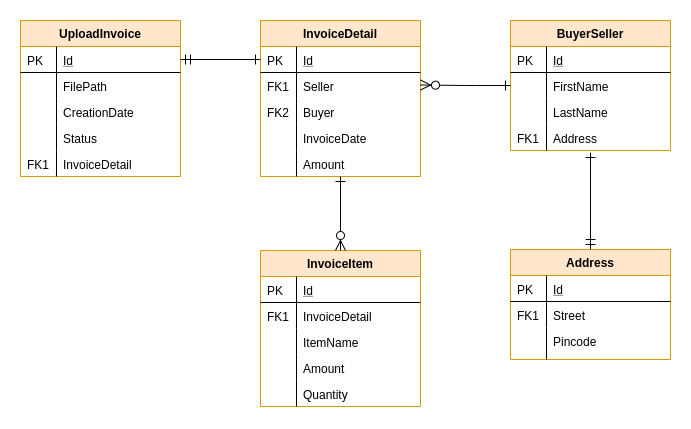

The diagram above was exported from draw.io. Its source (the exported page's mxGraphModel, read from the mxfile embedded in the PNG):
<mxGraphModel dx="787" dy="399" grid="1" gridSize="10" guides="1" tooltips="1" connect="1" arrows="1" fold="1" page="1" pageScale="1" pageWidth="827" pageHeight="1169" math="0" shadow="0">
  <root>
    <mxCell id="WIyWlLk6GJQsqaUBKTNV-0" />
    <mxCell id="WIyWlLk6GJQsqaUBKTNV-1" parent="WIyWlLk6GJQsqaUBKTNV-0" />
    <mxCell id="zkfFHV4jXpPFQw0GAbJ--51" value="UploadInvoice" style="swimlane;fontStyle=1;childLayout=stackLayout;horizontal=1;startSize=26;horizontalStack=0;resizeParent=1;resizeLast=0;collapsible=1;marginBottom=0;rounded=0;shadow=0;strokeWidth=1;fillColor=#ffe6cc;strokeColor=#d79b00;" parent="WIyWlLk6GJQsqaUBKTNV-1" vertex="1">
      <mxGeometry x="160" y="120" width="160" height="156" as="geometry">
        <mxRectangle x="20" y="80" width="160" height="26" as="alternateBounds" />
      </mxGeometry>
    </mxCell>
    <mxCell id="zkfFHV4jXpPFQw0GAbJ--52" value="Id" style="shape=partialRectangle;top=0;left=0;right=0;bottom=1;align=left;verticalAlign=top;fillColor=none;spacingLeft=40;spacingRight=4;overflow=hidden;rotatable=0;points=[[0,0.5],[1,0.5]];portConstraint=eastwest;dropTarget=0;rounded=0;shadow=0;strokeWidth=1;fontStyle=4" parent="zkfFHV4jXpPFQw0GAbJ--51" vertex="1">
      <mxGeometry y="26" width="160" height="26" as="geometry" />
    </mxCell>
    <mxCell id="zkfFHV4jXpPFQw0GAbJ--53" value="PK" style="shape=partialRectangle;top=0;left=0;bottom=0;fillColor=none;align=left;verticalAlign=top;spacingLeft=4;spacingRight=4;overflow=hidden;rotatable=0;points=[];portConstraint=eastwest;part=1;" parent="zkfFHV4jXpPFQw0GAbJ--52" vertex="1" connectable="0">
      <mxGeometry width="36" height="26" as="geometry" />
    </mxCell>
    <mxCell id="zkfFHV4jXpPFQw0GAbJ--54" value="FilePath" style="shape=partialRectangle;top=0;left=0;right=0;bottom=0;align=left;verticalAlign=top;fillColor=none;spacingLeft=40;spacingRight=4;overflow=hidden;rotatable=0;points=[[0,0.5],[1,0.5]];portConstraint=eastwest;dropTarget=0;rounded=0;shadow=0;strokeWidth=1;" parent="zkfFHV4jXpPFQw0GAbJ--51" vertex="1">
      <mxGeometry y="52" width="160" height="26" as="geometry" />
    </mxCell>
    <mxCell id="zkfFHV4jXpPFQw0GAbJ--55" value="" style="shape=partialRectangle;top=0;left=0;bottom=0;fillColor=none;align=left;verticalAlign=top;spacingLeft=4;spacingRight=4;overflow=hidden;rotatable=0;points=[];portConstraint=eastwest;part=1;" parent="zkfFHV4jXpPFQw0GAbJ--54" vertex="1" connectable="0">
      <mxGeometry width="36" height="26" as="geometry" />
    </mxCell>
    <mxCell id="uvmZCP_bRtQuU2OYJZA8-2" value="CreationDate" style="shape=partialRectangle;top=0;left=0;right=0;bottom=0;align=left;verticalAlign=top;fillColor=none;spacingLeft=40;spacingRight=4;overflow=hidden;rotatable=0;points=[[0,0.5],[1,0.5]];portConstraint=eastwest;dropTarget=0;rounded=0;shadow=0;strokeWidth=1;" vertex="1" parent="zkfFHV4jXpPFQw0GAbJ--51">
      <mxGeometry y="78" width="160" height="26" as="geometry" />
    </mxCell>
    <mxCell id="uvmZCP_bRtQuU2OYJZA8-3" value="" style="shape=partialRectangle;top=0;left=0;bottom=0;fillColor=none;align=left;verticalAlign=top;spacingLeft=4;spacingRight=4;overflow=hidden;rotatable=0;points=[];portConstraint=eastwest;part=1;" vertex="1" connectable="0" parent="uvmZCP_bRtQuU2OYJZA8-2">
      <mxGeometry width="36" height="26" as="geometry" />
    </mxCell>
    <mxCell id="uvmZCP_bRtQuU2OYJZA8-4" value="Status" style="shape=partialRectangle;top=0;left=0;right=0;bottom=0;align=left;verticalAlign=top;fillColor=none;spacingLeft=40;spacingRight=4;overflow=hidden;rotatable=0;points=[[0,0.5],[1,0.5]];portConstraint=eastwest;dropTarget=0;rounded=0;shadow=0;strokeWidth=1;" vertex="1" parent="zkfFHV4jXpPFQw0GAbJ--51">
      <mxGeometry y="104" width="160" height="26" as="geometry" />
    </mxCell>
    <mxCell id="uvmZCP_bRtQuU2OYJZA8-5" value="" style="shape=partialRectangle;top=0;left=0;bottom=0;fillColor=none;align=left;verticalAlign=top;spacingLeft=4;spacingRight=4;overflow=hidden;rotatable=0;points=[];portConstraint=eastwest;part=1;" vertex="1" connectable="0" parent="uvmZCP_bRtQuU2OYJZA8-4">
      <mxGeometry width="36" height="26" as="geometry" />
    </mxCell>
    <mxCell id="uvmZCP_bRtQuU2OYJZA8-6" value="InvoiceDetail" style="shape=partialRectangle;top=0;left=0;right=0;bottom=0;align=left;verticalAlign=top;fillColor=none;spacingLeft=40;spacingRight=4;overflow=hidden;rotatable=0;points=[[0,0.5],[1,0.5]];portConstraint=eastwest;dropTarget=0;rounded=0;shadow=0;strokeWidth=1;" vertex="1" parent="zkfFHV4jXpPFQw0GAbJ--51">
      <mxGeometry y="130" width="160" height="26" as="geometry" />
    </mxCell>
    <mxCell id="uvmZCP_bRtQuU2OYJZA8-7" value="FK1&#10;" style="shape=partialRectangle;top=0;left=0;bottom=0;fillColor=none;align=left;verticalAlign=top;spacingLeft=4;spacingRight=4;overflow=hidden;rotatable=0;points=[];portConstraint=eastwest;part=1;" vertex="1" connectable="0" parent="uvmZCP_bRtQuU2OYJZA8-6">
      <mxGeometry width="36" height="26" as="geometry" />
    </mxCell>
    <mxCell id="zkfFHV4jXpPFQw0GAbJ--56" value="InvoiceDetail" style="swimlane;fontStyle=1;childLayout=stackLayout;horizontal=1;startSize=26;horizontalStack=0;resizeParent=1;resizeLast=0;collapsible=1;marginBottom=0;rounded=0;shadow=0;strokeWidth=1;fillColor=#ffe6cc;strokeColor=#d79b00;" parent="WIyWlLk6GJQsqaUBKTNV-1" vertex="1">
      <mxGeometry x="400" y="120" width="160" height="156" as="geometry">
        <mxRectangle x="260" y="80" width="160" height="26" as="alternateBounds" />
      </mxGeometry>
    </mxCell>
    <mxCell id="zkfFHV4jXpPFQw0GAbJ--57" value="Id" style="shape=partialRectangle;top=0;left=0;right=0;bottom=1;align=left;verticalAlign=top;fillColor=none;spacingLeft=40;spacingRight=4;overflow=hidden;rotatable=0;points=[[0,0.5],[1,0.5]];portConstraint=eastwest;dropTarget=0;rounded=0;shadow=0;strokeWidth=1;fontStyle=4" parent="zkfFHV4jXpPFQw0GAbJ--56" vertex="1">
      <mxGeometry y="26" width="160" height="26" as="geometry" />
    </mxCell>
    <mxCell id="zkfFHV4jXpPFQw0GAbJ--58" value="PK" style="shape=partialRectangle;top=0;left=0;bottom=0;fillColor=none;align=left;verticalAlign=top;spacingLeft=4;spacingRight=4;overflow=hidden;rotatable=0;points=[];portConstraint=eastwest;part=1;" parent="zkfFHV4jXpPFQw0GAbJ--57" vertex="1" connectable="0">
      <mxGeometry width="36" height="26" as="geometry" />
    </mxCell>
    <mxCell id="zkfFHV4jXpPFQw0GAbJ--59" value="Seller" style="shape=partialRectangle;top=0;left=0;right=0;bottom=0;align=left;verticalAlign=top;fillColor=none;spacingLeft=40;spacingRight=4;overflow=hidden;rotatable=0;points=[[0,0.5],[1,0.5]];portConstraint=eastwest;dropTarget=0;rounded=0;shadow=0;strokeWidth=1;" parent="zkfFHV4jXpPFQw0GAbJ--56" vertex="1">
      <mxGeometry y="52" width="160" height="26" as="geometry" />
    </mxCell>
    <mxCell id="zkfFHV4jXpPFQw0GAbJ--60" value="FK1" style="shape=partialRectangle;top=0;left=0;bottom=0;fillColor=none;align=left;verticalAlign=top;spacingLeft=4;spacingRight=4;overflow=hidden;rotatable=0;points=[];portConstraint=eastwest;part=1;" parent="zkfFHV4jXpPFQw0GAbJ--59" vertex="1" connectable="0">
      <mxGeometry width="36" height="26" as="geometry" />
    </mxCell>
    <mxCell id="zkfFHV4jXpPFQw0GAbJ--61" value="Buyer" style="shape=partialRectangle;top=0;left=0;right=0;bottom=0;align=left;verticalAlign=top;fillColor=none;spacingLeft=40;spacingRight=4;overflow=hidden;rotatable=0;points=[[0,0.5],[1,0.5]];portConstraint=eastwest;dropTarget=0;rounded=0;shadow=0;strokeWidth=1;" parent="zkfFHV4jXpPFQw0GAbJ--56" vertex="1">
      <mxGeometry y="78" width="160" height="26" as="geometry" />
    </mxCell>
    <mxCell id="zkfFHV4jXpPFQw0GAbJ--62" value="FK2" style="shape=partialRectangle;top=0;left=0;bottom=0;fillColor=none;align=left;verticalAlign=top;spacingLeft=4;spacingRight=4;overflow=hidden;rotatable=0;points=[];portConstraint=eastwest;part=1;" parent="zkfFHV4jXpPFQw0GAbJ--61" vertex="1" connectable="0">
      <mxGeometry width="36" height="26" as="geometry" />
    </mxCell>
    <mxCell id="uvmZCP_bRtQuU2OYJZA8-8" value="InvoiceDate&#10;" style="shape=partialRectangle;top=0;left=0;right=0;bottom=0;align=left;verticalAlign=top;fillColor=none;spacingLeft=40;spacingRight=4;overflow=hidden;rotatable=0;points=[[0,0.5],[1,0.5]];portConstraint=eastwest;dropTarget=0;rounded=0;shadow=0;strokeWidth=1;" vertex="1" parent="zkfFHV4jXpPFQw0GAbJ--56">
      <mxGeometry y="104" width="160" height="26" as="geometry" />
    </mxCell>
    <mxCell id="uvmZCP_bRtQuU2OYJZA8-9" value="" style="shape=partialRectangle;top=0;left=0;bottom=0;fillColor=none;align=left;verticalAlign=top;spacingLeft=4;spacingRight=4;overflow=hidden;rotatable=0;points=[];portConstraint=eastwest;part=1;" vertex="1" connectable="0" parent="uvmZCP_bRtQuU2OYJZA8-8">
      <mxGeometry width="36" height="26" as="geometry" />
    </mxCell>
    <mxCell id="uvmZCP_bRtQuU2OYJZA8-10" value="Amount" style="shape=partialRectangle;top=0;left=0;right=0;bottom=0;align=left;verticalAlign=top;fillColor=none;spacingLeft=40;spacingRight=4;overflow=hidden;rotatable=0;points=[[0,0.5],[1,0.5]];portConstraint=eastwest;dropTarget=0;rounded=0;shadow=0;strokeWidth=1;" vertex="1" parent="zkfFHV4jXpPFQw0GAbJ--56">
      <mxGeometry y="130" width="160" height="26" as="geometry" />
    </mxCell>
    <mxCell id="uvmZCP_bRtQuU2OYJZA8-11" value="" style="shape=partialRectangle;top=0;left=0;bottom=0;fillColor=none;align=left;verticalAlign=top;spacingLeft=4;spacingRight=4;overflow=hidden;rotatable=0;points=[];portConstraint=eastwest;part=1;" vertex="1" connectable="0" parent="uvmZCP_bRtQuU2OYJZA8-10">
      <mxGeometry width="36" height="26" as="geometry" />
    </mxCell>
    <mxCell id="zkfFHV4jXpPFQw0GAbJ--63" value="" style="edgeStyle=orthogonalEdgeStyle;endArrow=ERone;startArrow=ERmandOne;shadow=0;strokeWidth=1;endSize=8;startSize=8;endFill=0;" parent="WIyWlLk6GJQsqaUBKTNV-1" source="zkfFHV4jXpPFQw0GAbJ--52" target="zkfFHV4jXpPFQw0GAbJ--57" edge="1">
      <mxGeometry width="100" height="100" relative="1" as="geometry">
        <mxPoint x="310" y="390" as="sourcePoint" />
        <mxPoint x="410" y="290" as="targetPoint" />
      </mxGeometry>
    </mxCell>
    <mxCell id="zkfFHV4jXpPFQw0GAbJ--64" value="InvoiceItem" style="swimlane;fontStyle=1;childLayout=stackLayout;horizontal=1;startSize=26;horizontalStack=0;resizeParent=1;resizeLast=0;collapsible=1;marginBottom=0;rounded=0;shadow=0;strokeWidth=1;fillColor=#ffe6cc;strokeColor=#d79b00;" parent="WIyWlLk6GJQsqaUBKTNV-1" vertex="1">
      <mxGeometry x="400" y="350" width="160" height="156" as="geometry">
        <mxRectangle x="260" y="270" width="160" height="26" as="alternateBounds" />
      </mxGeometry>
    </mxCell>
    <mxCell id="zkfFHV4jXpPFQw0GAbJ--65" value="Id" style="shape=partialRectangle;top=0;left=0;right=0;bottom=1;align=left;verticalAlign=top;fillColor=none;spacingLeft=40;spacingRight=4;overflow=hidden;rotatable=0;points=[[0,0.5],[1,0.5]];portConstraint=eastwest;dropTarget=0;rounded=0;shadow=0;strokeWidth=1;fontStyle=4" parent="zkfFHV4jXpPFQw0GAbJ--64" vertex="1">
      <mxGeometry y="26" width="160" height="26" as="geometry" />
    </mxCell>
    <mxCell id="zkfFHV4jXpPFQw0GAbJ--66" value="PK" style="shape=partialRectangle;top=0;left=0;bottom=0;fillColor=none;align=left;verticalAlign=top;spacingLeft=4;spacingRight=4;overflow=hidden;rotatable=0;points=[];portConstraint=eastwest;part=1;" parent="zkfFHV4jXpPFQw0GAbJ--65" vertex="1" connectable="0">
      <mxGeometry width="36" height="26" as="geometry" />
    </mxCell>
    <mxCell id="zkfFHV4jXpPFQw0GAbJ--67" value="InvoiceDetail" style="shape=partialRectangle;top=0;left=0;right=0;bottom=0;align=left;verticalAlign=top;fillColor=none;spacingLeft=40;spacingRight=4;overflow=hidden;rotatable=0;points=[[0,0.5],[1,0.5]];portConstraint=eastwest;dropTarget=0;rounded=0;shadow=0;strokeWidth=1;" parent="zkfFHV4jXpPFQw0GAbJ--64" vertex="1">
      <mxGeometry y="52" width="160" height="26" as="geometry" />
    </mxCell>
    <mxCell id="zkfFHV4jXpPFQw0GAbJ--68" value="FK1" style="shape=partialRectangle;top=0;left=0;bottom=0;fillColor=none;align=left;verticalAlign=top;spacingLeft=4;spacingRight=4;overflow=hidden;rotatable=0;points=[];portConstraint=eastwest;part=1;" parent="zkfFHV4jXpPFQw0GAbJ--67" vertex="1" connectable="0">
      <mxGeometry width="36" height="26" as="geometry" />
    </mxCell>
    <mxCell id="zkfFHV4jXpPFQw0GAbJ--69" value="ItemName" style="shape=partialRectangle;top=0;left=0;right=0;bottom=0;align=left;verticalAlign=top;fillColor=none;spacingLeft=40;spacingRight=4;overflow=hidden;rotatable=0;points=[[0,0.5],[1,0.5]];portConstraint=eastwest;dropTarget=0;rounded=0;shadow=0;strokeWidth=1;" parent="zkfFHV4jXpPFQw0GAbJ--64" vertex="1">
      <mxGeometry y="78" width="160" height="26" as="geometry" />
    </mxCell>
    <mxCell id="zkfFHV4jXpPFQw0GAbJ--70" value="" style="shape=partialRectangle;top=0;left=0;bottom=0;fillColor=none;align=left;verticalAlign=top;spacingLeft=4;spacingRight=4;overflow=hidden;rotatable=0;points=[];portConstraint=eastwest;part=1;" parent="zkfFHV4jXpPFQw0GAbJ--69" vertex="1" connectable="0">
      <mxGeometry width="36" height="26" as="geometry" />
    </mxCell>
    <mxCell id="uvmZCP_bRtQuU2OYJZA8-25" value="Amount" style="shape=partialRectangle;top=0;left=0;right=0;bottom=0;align=left;verticalAlign=top;fillColor=none;spacingLeft=40;spacingRight=4;overflow=hidden;rotatable=0;points=[[0,0.5],[1,0.5]];portConstraint=eastwest;dropTarget=0;rounded=0;shadow=0;strokeWidth=1;" vertex="1" parent="zkfFHV4jXpPFQw0GAbJ--64">
      <mxGeometry y="104" width="160" height="26" as="geometry" />
    </mxCell>
    <mxCell id="uvmZCP_bRtQuU2OYJZA8-26" value="" style="shape=partialRectangle;top=0;left=0;bottom=0;fillColor=none;align=left;verticalAlign=top;spacingLeft=4;spacingRight=4;overflow=hidden;rotatable=0;points=[];portConstraint=eastwest;part=1;" vertex="1" connectable="0" parent="uvmZCP_bRtQuU2OYJZA8-25">
      <mxGeometry width="36" height="26" as="geometry" />
    </mxCell>
    <mxCell id="uvmZCP_bRtQuU2OYJZA8-27" value="Quantity" style="shape=partialRectangle;top=0;left=0;right=0;bottom=0;align=left;verticalAlign=top;fillColor=none;spacingLeft=40;spacingRight=4;overflow=hidden;rotatable=0;points=[[0,0.5],[1,0.5]];portConstraint=eastwest;dropTarget=0;rounded=0;shadow=0;strokeWidth=1;" vertex="1" parent="zkfFHV4jXpPFQw0GAbJ--64">
      <mxGeometry y="130" width="160" height="26" as="geometry" />
    </mxCell>
    <mxCell id="uvmZCP_bRtQuU2OYJZA8-28" value="" style="shape=partialRectangle;top=0;left=0;bottom=0;fillColor=none;align=left;verticalAlign=top;spacingLeft=4;spacingRight=4;overflow=hidden;rotatable=0;points=[];portConstraint=eastwest;part=1;" vertex="1" connectable="0" parent="uvmZCP_bRtQuU2OYJZA8-27">
      <mxGeometry width="36" height="26" as="geometry" />
    </mxCell>
    <mxCell id="zkfFHV4jXpPFQw0GAbJ--71" value="" style="edgeStyle=orthogonalEdgeStyle;endArrow=ERzeroToMany;startArrow=ERone;shadow=0;strokeWidth=1;endSize=8;startSize=8;startFill=0;" parent="WIyWlLk6GJQsqaUBKTNV-1" source="zkfFHV4jXpPFQw0GAbJ--56" target="zkfFHV4jXpPFQw0GAbJ--64" edge="1">
      <mxGeometry width="100" height="100" relative="1" as="geometry">
        <mxPoint x="410" y="182" as="sourcePoint" />
        <mxPoint x="330" y="169" as="targetPoint" />
        <Array as="points" />
      </mxGeometry>
    </mxCell>
    <mxCell id="uvmZCP_bRtQuU2OYJZA8-12" value="BuyerSeller" style="swimlane;fontStyle=1;childLayout=stackLayout;horizontal=1;startSize=26;horizontalStack=0;resizeParent=1;resizeLast=0;collapsible=1;marginBottom=0;rounded=0;shadow=0;strokeWidth=1;fillColor=#ffe6cc;strokeColor=#d79b00;" vertex="1" parent="WIyWlLk6GJQsqaUBKTNV-1">
      <mxGeometry x="650" y="120" width="160" height="130" as="geometry">
        <mxRectangle x="260" y="80" width="160" height="26" as="alternateBounds" />
      </mxGeometry>
    </mxCell>
    <mxCell id="uvmZCP_bRtQuU2OYJZA8-13" value="Id" style="shape=partialRectangle;top=0;left=0;right=0;bottom=1;align=left;verticalAlign=top;fillColor=none;spacingLeft=40;spacingRight=4;overflow=hidden;rotatable=0;points=[[0,0.5],[1,0.5]];portConstraint=eastwest;dropTarget=0;rounded=0;shadow=0;strokeWidth=1;fontStyle=4" vertex="1" parent="uvmZCP_bRtQuU2OYJZA8-12">
      <mxGeometry y="26" width="160" height="26" as="geometry" />
    </mxCell>
    <mxCell id="uvmZCP_bRtQuU2OYJZA8-14" value="PK" style="shape=partialRectangle;top=0;left=0;bottom=0;fillColor=none;align=left;verticalAlign=top;spacingLeft=4;spacingRight=4;overflow=hidden;rotatable=0;points=[];portConstraint=eastwest;part=1;" vertex="1" connectable="0" parent="uvmZCP_bRtQuU2OYJZA8-13">
      <mxGeometry width="36" height="26" as="geometry" />
    </mxCell>
    <mxCell id="uvmZCP_bRtQuU2OYJZA8-15" value="FirstName" style="shape=partialRectangle;top=0;left=0;right=0;bottom=0;align=left;verticalAlign=top;fillColor=none;spacingLeft=40;spacingRight=4;overflow=hidden;rotatable=0;points=[[0,0.5],[1,0.5]];portConstraint=eastwest;dropTarget=0;rounded=0;shadow=0;strokeWidth=1;" vertex="1" parent="uvmZCP_bRtQuU2OYJZA8-12">
      <mxGeometry y="52" width="160" height="26" as="geometry" />
    </mxCell>
    <mxCell id="uvmZCP_bRtQuU2OYJZA8-16" value="" style="shape=partialRectangle;top=0;left=0;bottom=0;fillColor=none;align=left;verticalAlign=top;spacingLeft=4;spacingRight=4;overflow=hidden;rotatable=0;points=[];portConstraint=eastwest;part=1;" vertex="1" connectable="0" parent="uvmZCP_bRtQuU2OYJZA8-15">
      <mxGeometry width="36" height="26" as="geometry" />
    </mxCell>
    <mxCell id="uvmZCP_bRtQuU2OYJZA8-17" value="LastName" style="shape=partialRectangle;top=0;left=0;right=0;bottom=0;align=left;verticalAlign=top;fillColor=none;spacingLeft=40;spacingRight=4;overflow=hidden;rotatable=0;points=[[0,0.5],[1,0.5]];portConstraint=eastwest;dropTarget=0;rounded=0;shadow=0;strokeWidth=1;" vertex="1" parent="uvmZCP_bRtQuU2OYJZA8-12">
      <mxGeometry y="78" width="160" height="26" as="geometry" />
    </mxCell>
    <mxCell id="uvmZCP_bRtQuU2OYJZA8-18" value="" style="shape=partialRectangle;top=0;left=0;bottom=0;fillColor=none;align=left;verticalAlign=top;spacingLeft=4;spacingRight=4;overflow=hidden;rotatable=0;points=[];portConstraint=eastwest;part=1;" vertex="1" connectable="0" parent="uvmZCP_bRtQuU2OYJZA8-17">
      <mxGeometry width="36" height="26" as="geometry" />
    </mxCell>
    <mxCell id="uvmZCP_bRtQuU2OYJZA8-19" value="Address" style="shape=partialRectangle;top=0;left=0;right=0;bottom=0;align=left;verticalAlign=top;fillColor=none;spacingLeft=40;spacingRight=4;overflow=hidden;rotatable=0;points=[[0,0.5],[1,0.5]];portConstraint=eastwest;dropTarget=0;rounded=0;shadow=0;strokeWidth=1;" vertex="1" parent="uvmZCP_bRtQuU2OYJZA8-12">
      <mxGeometry y="104" width="160" height="26" as="geometry" />
    </mxCell>
    <mxCell id="uvmZCP_bRtQuU2OYJZA8-20" value="FK1" style="shape=partialRectangle;top=0;left=0;bottom=0;fillColor=none;align=left;verticalAlign=top;spacingLeft=4;spacingRight=4;overflow=hidden;rotatable=0;points=[];portConstraint=eastwest;part=1;" vertex="1" connectable="0" parent="uvmZCP_bRtQuU2OYJZA8-19">
      <mxGeometry width="36" height="26" as="geometry" />
    </mxCell>
    <mxCell id="uvmZCP_bRtQuU2OYJZA8-30" value="" style="edgeStyle=orthogonalEdgeStyle;endArrow=ERone;startArrow=ERzeroToMany;shadow=0;strokeWidth=1;endSize=8;startSize=8;endFill=0;entryX=0;entryY=0.5;entryDx=0;entryDy=0;startFill=1;" edge="1" parent="WIyWlLk6GJQsqaUBKTNV-1" target="uvmZCP_bRtQuU2OYJZA8-15">
      <mxGeometry width="100" height="100" relative="1" as="geometry">
        <mxPoint x="560" y="184.5" as="sourcePoint" />
        <mxPoint x="640" y="184.5" as="targetPoint" />
      </mxGeometry>
    </mxCell>
    <mxCell id="uvmZCP_bRtQuU2OYJZA8-31" value="Address" style="swimlane;fontStyle=1;childLayout=stackLayout;horizontal=1;startSize=26;horizontalStack=0;resizeParent=1;resizeLast=0;collapsible=1;marginBottom=0;rounded=0;shadow=0;strokeWidth=1;fillColor=#ffe6cc;strokeColor=#d79b00;" vertex="1" parent="WIyWlLk6GJQsqaUBKTNV-1">
      <mxGeometry x="650" y="349" width="160" height="110" as="geometry">
        <mxRectangle x="260" y="270" width="160" height="26" as="alternateBounds" />
      </mxGeometry>
    </mxCell>
    <mxCell id="uvmZCP_bRtQuU2OYJZA8-32" value="Id" style="shape=partialRectangle;top=0;left=0;right=0;bottom=1;align=left;verticalAlign=top;fillColor=none;spacingLeft=40;spacingRight=4;overflow=hidden;rotatable=0;points=[[0,0.5],[1,0.5]];portConstraint=eastwest;dropTarget=0;rounded=0;shadow=0;strokeWidth=1;fontStyle=4" vertex="1" parent="uvmZCP_bRtQuU2OYJZA8-31">
      <mxGeometry y="26" width="160" height="26" as="geometry" />
    </mxCell>
    <mxCell id="uvmZCP_bRtQuU2OYJZA8-33" value="PK" style="shape=partialRectangle;top=0;left=0;bottom=0;fillColor=none;align=left;verticalAlign=top;spacingLeft=4;spacingRight=4;overflow=hidden;rotatable=0;points=[];portConstraint=eastwest;part=1;" vertex="1" connectable="0" parent="uvmZCP_bRtQuU2OYJZA8-32">
      <mxGeometry width="36" height="26" as="geometry" />
    </mxCell>
    <mxCell id="uvmZCP_bRtQuU2OYJZA8-34" value="Street" style="shape=partialRectangle;top=0;left=0;right=0;bottom=0;align=left;verticalAlign=top;fillColor=none;spacingLeft=40;spacingRight=4;overflow=hidden;rotatable=0;points=[[0,0.5],[1,0.5]];portConstraint=eastwest;dropTarget=0;rounded=0;shadow=0;strokeWidth=1;" vertex="1" parent="uvmZCP_bRtQuU2OYJZA8-31">
      <mxGeometry y="52" width="160" height="26" as="geometry" />
    </mxCell>
    <mxCell id="uvmZCP_bRtQuU2OYJZA8-35" value="FK1" style="shape=partialRectangle;top=0;left=0;bottom=0;fillColor=none;align=left;verticalAlign=top;spacingLeft=4;spacingRight=4;overflow=hidden;rotatable=0;points=[];portConstraint=eastwest;part=1;" vertex="1" connectable="0" parent="uvmZCP_bRtQuU2OYJZA8-34">
      <mxGeometry width="36" height="26" as="geometry" />
    </mxCell>
    <mxCell id="uvmZCP_bRtQuU2OYJZA8-36" value="Pincode" style="shape=partialRectangle;top=0;left=0;right=0;bottom=0;align=left;verticalAlign=top;fillColor=none;spacingLeft=40;spacingRight=4;overflow=hidden;rotatable=0;points=[[0,0.5],[1,0.5]];portConstraint=eastwest;dropTarget=0;rounded=0;shadow=0;strokeWidth=1;" vertex="1" parent="uvmZCP_bRtQuU2OYJZA8-31">
      <mxGeometry y="78" width="160" height="32" as="geometry" />
    </mxCell>
    <mxCell id="uvmZCP_bRtQuU2OYJZA8-37" value="" style="shape=partialRectangle;top=0;left=0;bottom=0;fillColor=none;align=left;verticalAlign=top;spacingLeft=4;spacingRight=4;overflow=hidden;rotatable=0;points=[];portConstraint=eastwest;part=1;" vertex="1" connectable="0" parent="uvmZCP_bRtQuU2OYJZA8-36">
      <mxGeometry width="36" height="32" as="geometry" />
    </mxCell>
    <mxCell id="uvmZCP_bRtQuU2OYJZA8-45" value="" style="edgeStyle=orthogonalEdgeStyle;endArrow=ERmandOne;startArrow=ERone;shadow=0;strokeWidth=1;endSize=8;startSize=8;startFill=0;entryX=0.5;entryY=0;entryDx=0;entryDy=0;endFill=0;" edge="1" parent="WIyWlLk6GJQsqaUBKTNV-1" target="uvmZCP_bRtQuU2OYJZA8-31">
      <mxGeometry width="100" height="100" relative="1" as="geometry">
        <mxPoint x="730" y="252" as="sourcePoint" />
        <mxPoint x="725" y="340" as="targetPoint" />
        <Array as="points" />
      </mxGeometry>
    </mxCell>
  </root>
</mxGraphModel>